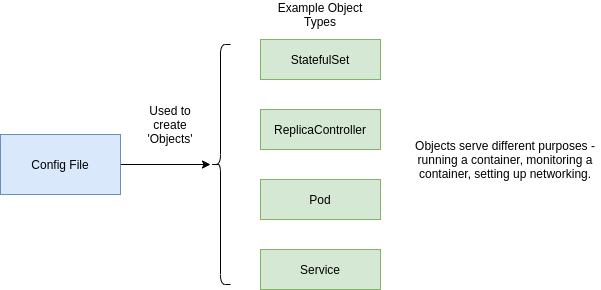

The diagram above was exported from draw.io. Its source (the exported page's mxGraphModel, read from the mxfile embedded in the PNG):
<mxGraphModel dx="1350" dy="774" grid="1" gridSize="10" guides="1" tooltips="1" connect="1" arrows="1" fold="1" page="1" pageScale="1" pageWidth="850" pageHeight="1100" math="0" shadow="0">
  <root>
    <mxCell id="0" />
    <mxCell id="1" parent="0" />
    <mxCell id="NPH8trEigzRp8rM-0TG3-7" style="edgeStyle=orthogonalEdgeStyle;rounded=0;orthogonalLoop=1;jettySize=auto;html=1;" edge="1" parent="1" source="NPH8trEigzRp8rM-0TG3-1" target="NPH8trEigzRp8rM-0TG3-6">
      <mxGeometry relative="1" as="geometry" />
    </mxCell>
    <mxCell id="NPH8trEigzRp8rM-0TG3-1" value="Config File" style="rounded=0;whiteSpace=wrap;html=1;fillColor=#dae8fc;strokeColor=#6c8ebf;" vertex="1" parent="1">
      <mxGeometry x="10" y="150" width="120" height="60" as="geometry" />
    </mxCell>
    <mxCell id="NPH8trEigzRp8rM-0TG3-2" value="StatefulSet" style="rounded=0;whiteSpace=wrap;html=1;fillColor=#d5e8d4;strokeColor=#82b366;" vertex="1" parent="1">
      <mxGeometry x="270" y="55" width="120" height="40" as="geometry" />
    </mxCell>
    <mxCell id="NPH8trEigzRp8rM-0TG3-3" value="ReplicaController" style="rounded=0;whiteSpace=wrap;html=1;fillColor=#d5e8d4;strokeColor=#82b366;" vertex="1" parent="1">
      <mxGeometry x="270" y="125" width="120" height="40" as="geometry" />
    </mxCell>
    <mxCell id="NPH8trEigzRp8rM-0TG3-4" value="Pod" style="rounded=0;whiteSpace=wrap;html=1;fillColor=#d5e8d4;strokeColor=#82b366;" vertex="1" parent="1">
      <mxGeometry x="270" y="195" width="120" height="40" as="geometry" />
    </mxCell>
    <mxCell id="NPH8trEigzRp8rM-0TG3-5" value="Service" style="rounded=0;whiteSpace=wrap;html=1;fillColor=#d5e8d4;strokeColor=#82b366;" vertex="1" parent="1">
      <mxGeometry x="270" y="265" width="120" height="40" as="geometry" />
    </mxCell>
    <mxCell id="NPH8trEigzRp8rM-0TG3-6" value="" style="shape=curlyBracket;whiteSpace=wrap;html=1;rounded=1;" vertex="1" parent="1">
      <mxGeometry x="220" y="60" width="20" height="240" as="geometry" />
    </mxCell>
    <mxCell id="NPH8trEigzRp8rM-0TG3-8" value="Used to create 'Objects'" style="text;html=1;strokeColor=none;fillColor=none;align=center;verticalAlign=middle;whiteSpace=wrap;rounded=0;" vertex="1" parent="1">
      <mxGeometry x="150" y="130" width="60" height="20" as="geometry" />
    </mxCell>
    <mxCell id="NPH8trEigzRp8rM-0TG3-9" value="Objects serve different purposes - running a container, monitoring a container, setting up networking." style="text;html=1;strokeColor=none;fillColor=none;align=center;verticalAlign=middle;whiteSpace=wrap;rounded=0;" vertex="1" parent="1">
      <mxGeometry x="420" y="165" width="190" height="20" as="geometry" />
    </mxCell>
    <mxCell id="NPH8trEigzRp8rM-0TG3-10" value="Example Object Types" style="text;html=1;strokeColor=none;fillColor=none;align=center;verticalAlign=middle;whiteSpace=wrap;rounded=0;" vertex="1" parent="1">
      <mxGeometry x="285" y="20" width="90" height="20" as="geometry" />
    </mxCell>
  </root>
</mxGraphModel>